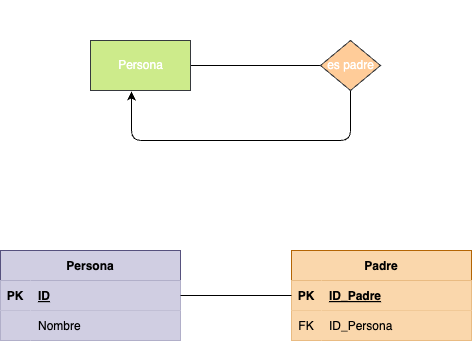

The diagram above was exported from draw.io. Its source (the exported page's mxGraphModel, read from the mxfile embedded in the PNG):
<mxGraphModel dx="1024" dy="802" grid="1" gridSize="10" guides="1" tooltips="1" connect="1" arrows="1" fold="1" page="1" pageScale="1" pageWidth="827" pageHeight="1169" math="0" shadow="0">
  <root>
    <mxCell id="0" />
    <mxCell id="1" parent="0" />
    <mxCell id="10" value="Persona" style="shape=table;startSize=30;container=1;collapsible=1;childLayout=tableLayout;fixedRows=1;rowLines=0;fontStyle=1;align=center;resizeLast=1;fillColor=#d0cee2;strokeColor=#56517e;fontColor=#000000;" parent="1" vertex="1">
      <mxGeometry x="60" y="350" width="180" height="90" as="geometry">
        <mxRectangle x="60" y="320" width="90" height="30" as="alternateBounds" />
      </mxGeometry>
    </mxCell>
    <mxCell id="11" value="" style="shape=tableRow;horizontal=0;startSize=0;swimlaneHead=0;swimlaneBody=0;fillColor=#d0cee2;collapsible=0;dropTarget=0;points=[[0,0.5],[1,0.5]];portConstraint=eastwest;top=0;left=0;right=0;bottom=1;strokeColor=#56517e;fontColor=#000000;" parent="10" vertex="1">
      <mxGeometry y="30" width="180" height="30" as="geometry" />
    </mxCell>
    <mxCell id="12" value="PK" style="shape=partialRectangle;connectable=0;fillColor=#d0cee2;top=0;left=0;bottom=0;right=0;fontStyle=1;overflow=hidden;strokeColor=#56517e;fontColor=#000000;" parent="11" vertex="1">
      <mxGeometry width="30" height="30" as="geometry">
        <mxRectangle width="30" height="30" as="alternateBounds" />
      </mxGeometry>
    </mxCell>
    <mxCell id="13" value="ID" style="shape=partialRectangle;connectable=0;fillColor=#d0cee2;top=0;left=0;bottom=0;right=0;align=left;spacingLeft=6;fontStyle=5;overflow=hidden;strokeColor=#56517e;fontColor=#000000;" parent="11" vertex="1">
      <mxGeometry x="30" width="150" height="30" as="geometry">
        <mxRectangle width="150" height="30" as="alternateBounds" />
      </mxGeometry>
    </mxCell>
    <mxCell id="14" value="" style="shape=tableRow;horizontal=0;startSize=0;swimlaneHead=0;swimlaneBody=0;fillColor=#d0cee2;collapsible=0;dropTarget=0;points=[[0,0.5],[1,0.5]];portConstraint=eastwest;top=0;left=0;right=0;bottom=0;strokeColor=#56517e;fontColor=#000000;" parent="10" vertex="1">
      <mxGeometry y="60" width="180" height="30" as="geometry" />
    </mxCell>
    <mxCell id="15" value="" style="shape=partialRectangle;connectable=0;fillColor=#d0cee2;top=0;left=0;bottom=0;right=0;editable=1;overflow=hidden;strokeColor=#56517e;fontColor=#000000;" parent="14" vertex="1">
      <mxGeometry width="30" height="30" as="geometry">
        <mxRectangle width="30" height="30" as="alternateBounds" />
      </mxGeometry>
    </mxCell>
    <mxCell id="16" value="Nombre" style="shape=partialRectangle;connectable=0;fillColor=#d0cee2;top=0;left=0;bottom=0;right=0;align=left;spacingLeft=6;overflow=hidden;strokeColor=#56517e;fontColor=#000000;" parent="14" vertex="1">
      <mxGeometry x="30" width="150" height="30" as="geometry">
        <mxRectangle width="150" height="30" as="alternateBounds" />
      </mxGeometry>
    </mxCell>
    <mxCell id="94" style="html=1;entryX=0;entryY=0.5;entryDx=0;entryDy=0;fontColor=#FFFFFF;endArrow=none;endFill=0;" edge="1" parent="1" source="95" target="97">
      <mxGeometry relative="1" as="geometry" />
    </mxCell>
    <mxCell id="95" value="&lt;font&gt;Persona&lt;/font&gt;" style="html=1;dashed=0;whitespace=wrap;fillColor=#cdeb8b;strokeColor=#36393d;fontColor=#FFFFFF;" vertex="1" parent="1">
      <mxGeometry x="150" y="140" width="100" height="50" as="geometry" />
    </mxCell>
    <mxCell id="96" style="edgeStyle=elbowEdgeStyle;html=1;elbow=vertical;entryX=0.41;entryY=1.02;entryDx=0;entryDy=0;entryPerimeter=0;fontColor=#FFFFFF;" edge="1" parent="1" source="97" target="95">
      <mxGeometry relative="1" as="geometry">
        <mxPoint x="190" y="270" as="targetPoint" />
        <Array as="points">
          <mxPoint x="300" y="240" />
        </Array>
      </mxGeometry>
    </mxCell>
    <mxCell id="97" value="&lt;font&gt;es padre&lt;br&gt;&lt;/font&gt;" style="shape=rhombus;html=1;dashed=0;whitespace=wrap;perimeter=rhombusPerimeter;fillColor=#ffcc99;strokeColor=#36393d;fontColor=#FFFFFF;" vertex="1" parent="1">
      <mxGeometry x="380" y="140" width="60" height="50" as="geometry" />
    </mxCell>
    <mxCell id="98" value="1:1" style="text;html=1;align=center;verticalAlign=middle;resizable=0;points=[];autosize=1;strokeColor=none;fillColor=none;fontColor=#FFFFFF;" vertex="1" parent="1">
      <mxGeometry x="255" y="120" width="40" height="30" as="geometry" />
    </mxCell>
    <mxCell id="99" value="0:N" style="text;html=1;align=center;verticalAlign=middle;resizable=0;points=[];autosize=1;strokeColor=none;fillColor=none;fontColor=#FFFFFF;" vertex="1" parent="1">
      <mxGeometry x="280" y="210" width="40" height="30" as="geometry" />
    </mxCell>
    <mxCell id="100" value="1:N" style="text;html=1;align=center;verticalAlign=middle;resizable=0;points=[];autosize=1;strokeColor=none;fillColor=none;fontColor=#FFFFFF;" vertex="1" parent="1">
      <mxGeometry x="390" y="100" width="40" height="30" as="geometry" />
    </mxCell>
    <mxCell id="101" value="Padre" style="shape=table;startSize=30;container=1;collapsible=1;childLayout=tableLayout;fixedRows=1;rowLines=0;fontStyle=1;align=center;resizeLast=1;fillColor=#fad7ac;strokeColor=#b46504;fontColor=#000000;" vertex="1" parent="1">
      <mxGeometry x="351" y="350" width="180" height="90" as="geometry">
        <mxRectangle x="60" y="320" width="90" height="30" as="alternateBounds" />
      </mxGeometry>
    </mxCell>
    <mxCell id="102" value="" style="shape=tableRow;horizontal=0;startSize=0;swimlaneHead=0;swimlaneBody=0;fillColor=#fad7ac;collapsible=0;dropTarget=0;points=[[0,0.5],[1,0.5]];portConstraint=eastwest;top=0;left=0;right=0;bottom=1;strokeColor=#b46504;fontColor=#000000;" vertex="1" parent="101">
      <mxGeometry y="30" width="180" height="30" as="geometry" />
    </mxCell>
    <mxCell id="103" value="PK" style="shape=partialRectangle;connectable=0;fillColor=#fad7ac;top=0;left=0;bottom=0;right=0;fontStyle=1;overflow=hidden;strokeColor=#b46504;fontColor=#000000;" vertex="1" parent="102">
      <mxGeometry width="30" height="30" as="geometry">
        <mxRectangle width="30" height="30" as="alternateBounds" />
      </mxGeometry>
    </mxCell>
    <mxCell id="104" value="ID_Padre" style="shape=partialRectangle;connectable=0;fillColor=#fad7ac;top=0;left=0;bottom=0;right=0;align=left;spacingLeft=6;fontStyle=5;overflow=hidden;strokeColor=#b46504;fontColor=#000000;" vertex="1" parent="102">
      <mxGeometry x="30" width="150" height="30" as="geometry">
        <mxRectangle width="150" height="30" as="alternateBounds" />
      </mxGeometry>
    </mxCell>
    <mxCell id="105" value="" style="shape=tableRow;horizontal=0;startSize=0;swimlaneHead=0;swimlaneBody=0;fillColor=#fad7ac;collapsible=0;dropTarget=0;points=[[0,0.5],[1,0.5]];portConstraint=eastwest;top=0;left=0;right=0;bottom=0;strokeColor=#b46504;fontColor=#000000;" vertex="1" parent="101">
      <mxGeometry y="60" width="180" height="30" as="geometry" />
    </mxCell>
    <mxCell id="106" value="FK" style="shape=partialRectangle;connectable=0;fillColor=#fad7ac;top=0;left=0;bottom=0;right=0;editable=1;overflow=hidden;strokeColor=#b46504;fontColor=#000000;" vertex="1" parent="105">
      <mxGeometry width="30" height="30" as="geometry">
        <mxRectangle width="30" height="30" as="alternateBounds" />
      </mxGeometry>
    </mxCell>
    <mxCell id="107" value="ID_Persona" style="shape=partialRectangle;connectable=0;fillColor=#fad7ac;top=0;left=0;bottom=0;right=0;align=left;spacingLeft=6;overflow=hidden;strokeColor=#b46504;fontColor=#000000;" vertex="1" parent="105">
      <mxGeometry x="30" width="150" height="30" as="geometry">
        <mxRectangle width="150" height="30" as="alternateBounds" />
      </mxGeometry>
    </mxCell>
    <mxCell id="108" style="edgeStyle=none;html=1;entryX=1;entryY=0.5;entryDx=0;entryDy=0;fontColor=#000000;endArrow=none;endFill=0;" edge="1" parent="1" source="102" target="11">
      <mxGeometry relative="1" as="geometry" />
    </mxCell>
  </root>
</mxGraphModel>